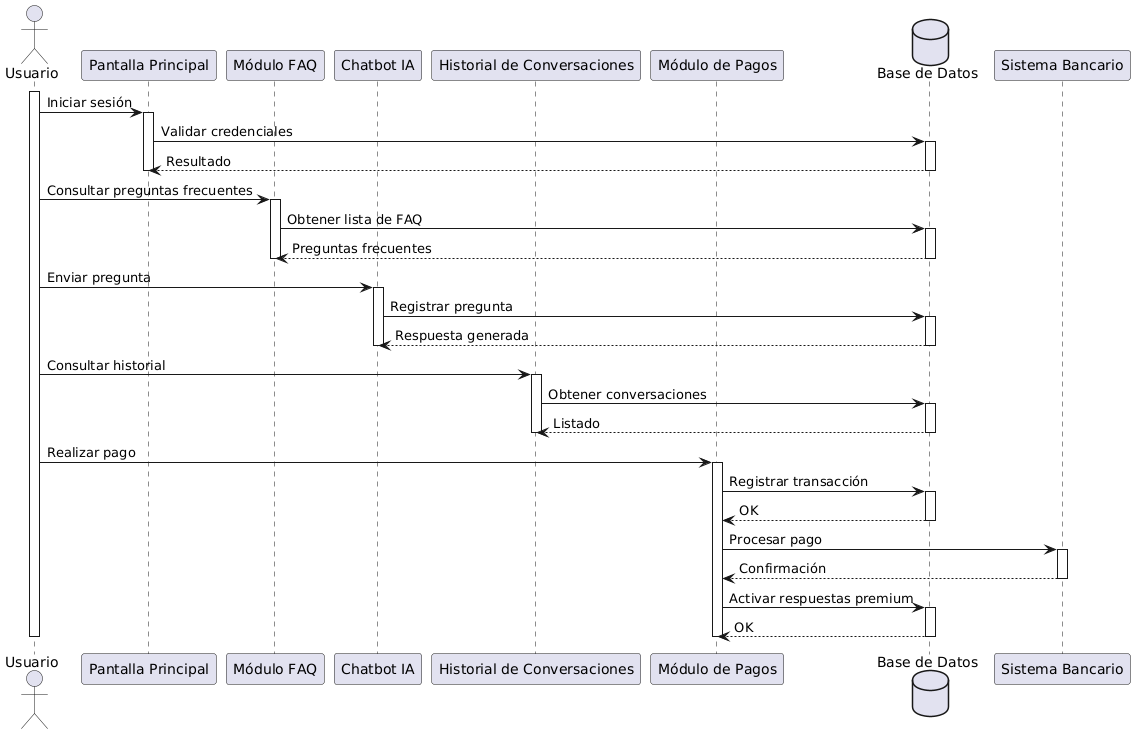

The diagram above was rendered by PlantUML. Its source (embedded in the PNG):
@startuml
actor Usuario as U

participant "Pantalla Principal" as PP
participant "Módulo FAQ" as MF
participant "Chatbot IA" as CB
participant "Historial de Conversaciones" as HC
participant "Módulo de Pagos" as MP
database "Base de Datos" as DB

activate U

U -> PP : Iniciar sesión
activate PP
PP -> DB : Validar credenciales
activate DB
DB --> PP : Resultado
deactivate DB
deactivate PP

U -> MF : Consultar preguntas frecuentes
activate MF
MF -> DB : Obtener lista de FAQ
activate DB
DB --> MF : Preguntas frecuentes
deactivate DB
deactivate MF

U -> CB : Enviar pregunta
activate CB
CB -> DB : Registrar pregunta
activate DB
DB --> CB : Respuesta generada
deactivate DB
deactivate CB

U -> HC : Consultar historial
activate HC
HC -> DB : Obtener conversaciones
activate DB
DB --> HC : Listado
deactivate DB
deactivate HC

U -> MP : Realizar pago
activate MP
MP -> DB : Registrar transacción
activate DB
DB --> MP : OK
deactivate DB
MP -> "Sistema Bancario" : Procesar pago
activate "Sistema Bancario"
"Sistema Bancario" --> MP : Confirmación
deactivate "Sistema Bancario"
MP -> DB : Activar respuestas premium
activate DB
DB --> MP : OK
deactivate DB
deactivate MP

deactivate U
@enduml